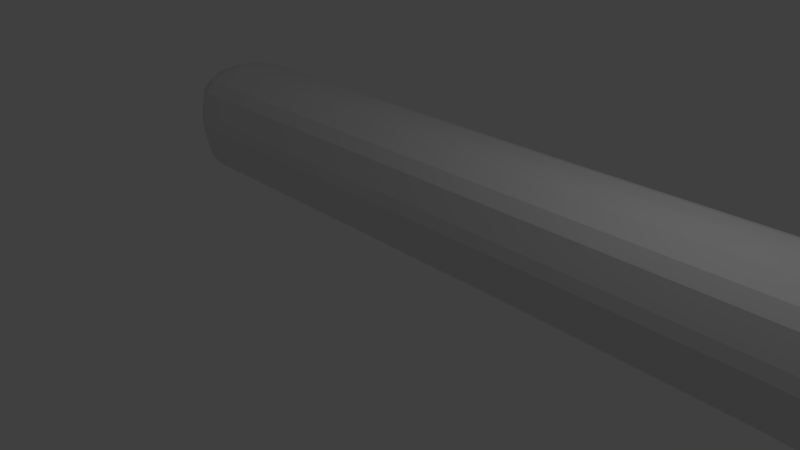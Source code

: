# Source: quick_lamp.blend  (saved by Blender 2.75.0; exported with 4.5.12 LTS)
import bpy
from mathutils import Matrix  # noqa: F401  (used for matrix-valued properties, if any)

bpy.ops.wm.read_factory_settings(use_empty=True)
scene = bpy.context.scene
scene.name = 'Scene'

# ---- collections
col_collection_1 = bpy.data.collections.new('Collection 1'); scene.collection.children.link(col_collection_1)

# ---- world
world_world = bpy.data.worlds.new('World'); scene.world = world_world
world_world.color = (0.05088, 0.05088, 0.05088)
world_world.use_sun_shadow = False
world_world.sun_shadow_jitter_overblur = 0.0
world_world.cycles.sampling_method = 'MANUAL'
world_world.cycles.sample_map_resolution = 256

# ---- cameras
cam_camera = bpy.data.cameras.new('Camera')
cam_camera.clip_end = 100.0
cam_camera.lens = 35.0
cam_camera.sensor_width = 32.0
cam_camera.sensor_height = 18.0
cam_camera.ortho_scale = 7.314
cam_camera.dof.focus_distance = 0.0
cam_camera.dof.aperture_fstop = 128.0

# ---- lights
light_lamp = bpy.data.lights.new('Lamp', 'POINT')
light_lamp.transmission_factor = 0.0
light_lamp.cutoff_distance = 30.0
light_lamp.energy = 100.0
light_lamp.shadow_buffer_clip_start = 1.001
light_lamp.shadow_soft_size = 0.1
light_lamp.shadow_maximum_resolution = 0.006
light_lamp.use_absolute_resolution = True
light_lamp.cycles.use_multiple_importance_sampling = False

# ---- meshes
me_cube_002 = bpy.data.meshes.new('Cube.002')
me_cube_002.from_pydata([(-1.0, 0.425, -0.675), (0.1132, 0.85, -0.6), (1.042, 0.44, -0.99), (-0.9459, -0.85, -0.6), (0.1132, 0.4, -0.9), (-0.9459, 0.4, 0.9), (-0.9459, -0.4, 0.9), (0.1132, -0.4, -0.9), (1.042, 0.935, 0.66), (-1.0, -0.425, -0.675), (-1.0, -0.475, 0.225), (1.042, -0.44, -0.99), (-0.9459, -0.95, 0.2), (1.042, -0.935, -0.66), (0.1132, 0.95, 0.2), (-1.0, 0.475, 0.225), (1.125, 0.504, -1.134), (1.125, -0.504, -1.134), (1.125, 1.071, 0.756), (1.125, 1.197, -0.252), (1.042, -0.44, 0.99), (1.042, 1.045, -0.22), (1.042, 0.44, 0.99), (1.042, -1.045, 0.22), (1.208, 1.122, 0.792), (1.208, 1.254, -0.264), (1.208, -1.122, -0.792), (1.208, 0.528, 1.188), (1.125, -0.504, 1.134), (1.125, -1.197, 0.252), (1.125, 0.504, 1.134), (1.125, -1.071, -0.756), (1.208, -0.528, -1.188), (1.208, 0.528, -1.188), (1.208, -0.528, 1.188), (1.208, -1.254, 0.264), (1.208, -1.122, 0.792), (1.125, -1.071, 0.756), (1.208, 1.254, 0.264), (1.042, -0.935, 0.66), (1.125, 1.197, 0.252), (-1.0, 0.425, 0.675), (0.1132, 0.85, 0.6), (-0.9459, -0.85, 0.6), (-1.0, -0.425, 0.675), (1.042, 1.045, 0.22), (1.125, -1.197, -0.252), (1.208, -1.254, -0.264), (1.208, 1.122, -0.792), (1.042, 0.935, -0.66), (1.125, 1.071, -0.756), (1.042, -1.045, -0.22), (-1.0, -0.475, -0.225), (-0.9459, -0.95, -0.2), (0.1132, 0.95, -0.2), (-1.0, 0.475, -0.225), (-0.9459, 0.95, -0.2), (-0.8328, -0.95, -0.2), (-0.8328, -0.85, 0.6), (-0.9459, 0.85, 0.6), (-0.9459, 0.95, 0.2), (-0.8328, -0.95, 0.2), (-0.9459, -0.4, -0.9), (-0.8328, -0.4, 0.9), (-0.8328, 0.4, 0.9), (-0.9459, 0.4, -0.9), (-0.8328, -0.85, -0.6), (-0.9459, 0.85, -0.6), (0.1132, -0.85, -0.6), (0.1132, 0.4, 0.9), (0.1132, -0.4, 0.9), (0.1132, -0.95, 0.2), (0.1132, -0.85, 0.6), (0.1132, -0.95, -0.2), (-0.8328, 0.95, -0.2), (-0.8328, 0.85, 0.6), (-0.8328, 0.95, 0.2), (-0.8328, -0.4, -0.9), (-0.8328, 0.4, -0.9), (-0.8328, 0.85, -0.6), (-0.9865, -0.7437, 0.6187), (-0.9865, 0.4062, 0.8437), (-0.9865, 0.7437, -0.6187), (-0.9865, -0.4062, -0.8438), (0.1132, 0.7125, 0.775), (0.7887, 0.8712, -0.615), (-0.9459, 0.7125, -0.775), (0.7887, -0.41, 0.9225), (0.7887, -0.8712, -0.615), (0.7887, 0.41, -0.9225), (-0.9459, -0.7125, 0.775), (0.1132, -0.7125, -0.775), (-0.9865, -0.4062, 0.8437), (-0.9865, 0.4062, -0.8438), (0.7887, 0.41, 0.9225), (0.7887, -0.41, -0.9225), (-0.9459, 0.0, 0.95), (0.1132, 0.0, -0.95), (1.042, 0.7837, 0.8525), (-1.0, 0.0, -0.7125), (-0.9865, -0.8313, -0.2062), (-0.9865, 0.8313, 0.2062), (0.7887, 0.9737, 0.205), (0.7887, -0.9737, 0.205), (1.042, 0.0, -1.045), (-1.0, 0.0, 0.2375), (-1.0, -0.4875, 0.0), (1.042, -1.072, 0.0), (0.1132, -0.975, 0.0), (1.042, -0.7837, -0.8525), (-0.9459, 0.975, 0.0), (-1.0, 0.4875, 0.0), (1.083, 1.012, -0.714), (1.083, -0.476, 1.071), (1.083, -1.012, -0.714), (1.083, 0.476, -1.071), (1.083, 0.476, 1.071), (1.083, -0.476, -1.071), (1.125, 0.0, -1.197), (1.083, 1.131, 0.238), (1.083, -1.131, 0.238), (1.125, 0.8977, 0.9765), (1.125, 0.8978, -0.9765), (1.125, 1.229, 0.0), (1.042, 1.072, 0.0), (1.042, 0.7837, -0.8525), (1.042, -0.7837, 0.8525), (1.042, 0.0, 1.045), (1.167, 1.109, -0.783), (1.167, -0.522, 1.174), (1.167, -1.109, -0.783), (1.167, 0.522, -1.174), (1.167, 0.522, 1.174), (1.167, -0.522, -1.174), (1.208, -1.287, 0.0), (1.167, 1.24, 0.261), (1.167, -1.24, 0.261), (1.208, -0.9405, -1.023), (1.208, 0.9405, 1.023), (1.208, 0.0, 1.254), (1.125, -0.8978, -0.9765), (1.125, -0.8978, 0.9765), (1.125, 0.0, 1.197), (1.125, -1.229, 0.0), (1.25, 1.108, -0.7821), (1.25, -0.5214, 1.173), (1.25, -1.108, -0.7821), (1.25, 0.5214, -1.173), (1.25, 0.5214, 1.173), (1.25, -0.5214, -1.173), (1.25, 1.238, 0.2607), (1.25, -1.238, 0.2607), (1.208, 1.287, 0.0), (1.208, 0.9405, -1.023), (1.208, 0.0, -1.254), (1.208, -0.9405, 1.023), (-0.9865, -0.8313, 0.2062), (-0.9865, 0.7437, 0.6187), (0.7887, 0.8712, 0.615), (0.7887, -0.8713, 0.615), (-1.0, 0.0, 0.7125), (1.083, 1.012, 0.714), (1.083, -1.012, 0.714), (1.167, 1.109, 0.783), (1.167, -1.109, 0.783), (1.25, 1.108, 0.7821), (1.25, -1.108, 0.7821), (1.208, -1.188, 0.528), (1.125, -1.134, 0.504), (1.208, 1.188, 0.528), (1.042, -0.99, 0.44), (1.125, 1.134, 0.504), (-1.0, 0.45, 0.45), (-0.9459, 0.9, 0.4), (0.1132, -0.9, 0.4), (-1.0, -0.45, 0.45), (1.042, 0.99, 0.44), (-0.9865, 0.8313, -0.2062), (0.7887, 0.9737, -0.205), (0.7887, -0.9738, -0.205), (-1.0, 0.0, -0.2375), (-0.9865, -0.7437, -0.6187), (1.083, 1.131, -0.238), (1.083, -1.131, -0.238), (1.167, 1.24, -0.261), (1.167, -1.24, -0.261), (1.25, 1.238, -0.2607), (1.25, -1.238, -0.2607), (1.125, -1.134, -0.504), (1.208, -1.188, -0.528), (1.208, 1.188, -0.528), (1.042, 0.99, -0.44), (1.125, 1.134, -0.504), (1.042, -0.99, -0.44), (-1.0, -0.45, -0.45), (0.1132, -0.9, -0.4), (-0.9459, 0.9, -0.4), (-1.0, 0.45, -0.45), (-0.9459, 0.7125, 0.775), (-0.8328, 0.7125, -0.775), (-0.8328, -0.7125, 0.775), (-0.9459, -0.7125, -0.775), (-0.8328, 0.0, 0.95), (-0.9459, 0.0, -0.95), (-0.9459, -0.975, 0.0), (-0.8328, 0.975, 0.0), (-0.8328, 0.9, 0.4), (-0.9459, -0.9, 0.4), (-0.9459, -0.9, -0.4), (-0.8328, 0.9, -0.4), (-0.8906, 0.95, -0.2), (-0.8906, -0.95, -0.2), (-0.8906, -0.85, 0.6), (-0.8906, 0.85, 0.6), (-0.8906, 0.95, 0.2), (-0.8906, -0.95, 0.2), (-0.8906, -0.4, -0.9), (-0.8906, -0.4, 0.9), (-0.8906, 0.4, 0.9), (-0.8906, 0.4, -0.9), (-0.8906, -0.85, -0.6), (-0.8906, 0.85, -0.6), (-0.8328, 0.7125, 0.775), (-0.8328, -0.7125, -0.775), (-0.8328, 0.0, -0.95), (-0.8328, -0.975, 0.0), (-0.8328, -0.9, 0.4), (-0.8328, -0.9, -0.4), (0.1132, 0.7125, -0.775), (0.1132, -0.7125, 0.775), (0.1132, 0.0, 0.95), (0.1132, 0.975, 0.0), (0.1132, 0.9, 0.4), (0.1132, 0.9, -0.4), (-0.5667, -0.85, -0.6), (-0.5667, 0.4, 0.9), (-0.5667, -0.4, 0.9), (-0.5667, -0.95, 0.2), (-0.5667, -0.85, 0.6), (-0.5667, -0.95, -0.2), (-0.5667, 0.95, -0.2), (-0.5667, 0.85, 0.6), (-0.5667, 0.95, 0.2), (-0.5667, -0.4, -0.9), (-0.5667, 0.4, -0.9), (-0.5667, 0.85, -0.6), (-0.976, -0.6417, -0.7528), (-0.976, -0.6417, 0.7528), (-0.976, 0.6417, -0.7528), (-0.976, 0.6417, 0.7528), (0.7887, -0.7303, -0.7944), (0.7887, -0.7303, 0.7944), (0.7887, 0.7303, -0.7944), (0.7887, 0.7303, 0.7944), (-0.9865, 0.0, 0.8906), (-0.9865, 0.0, -0.8906), (0.7887, 0.0, 0.9738), (0.7887, 0.0, -0.9737), (-0.9865, -0.8531, 0.0), (-0.9865, 0.8531, 0.0), (0.7887, 0.9994, 0.0), (0.7887, -0.9994, 0.0), (1.167, -0.9298, -1.011), (-1.0, 0.0, 0.0), (1.083, -0.8479, -0.9222), (1.083, -0.8479, 0.9222), (1.083, 0.8479, -0.9222), (1.083, 0.8479, 0.9222), (1.083, 0.0, 1.131), (1.083, 0.0, -1.131), (1.083, 1.16, 0.0), (1.083, -1.16, 0.0), (1.25, -0.9287, -1.01), (1.167, -0.9298, 1.011), (1.167, 0.9298, -1.011), (1.167, 0.9298, 1.011), (1.167, 0.0, 1.24), (1.167, 0.0, -1.24), (1.167, 1.272, -1.863e-09), (1.167, -1.272, 1.863e-09), (1.25, -0.9287, 1.01), (1.25, 0.9287, -1.01), (1.25, 0.9287, 1.01), (1.25, 0.0, 1.238), (1.25, 0.0, -1.238), (1.25, 1.271, 0.0), (1.25, -1.271, 0.0), (-0.9865, -0.7875, 0.4125), (-0.9865, 0.7875, 0.4125), (0.7887, 0.9225, 0.41), (0.7887, -0.9225, 0.41), (-1.0, 0.0, 0.475), (1.083, 1.071, 0.476), (1.083, -1.071, 0.476), (1.167, 1.174, 0.522), (1.167, -1.174, 0.522), (1.25, 1.173, 0.5214), (1.25, -1.173, 0.5214), (-0.9865, 0.7875, -0.4125), (0.7887, 0.9225, -0.41), (0.7887, -0.9225, -0.41), (-1.0, 0.0, -0.475), (-0.9865, -0.7875, -0.4125), (1.083, 1.071, -0.476), (1.083, -1.071, -0.476), (1.167, 1.174, -0.522), (1.167, -1.174, -0.522), (1.25, 1.173, -0.5214), (1.25, -1.173, -0.5214), (-0.8906, 0.7125, 0.775), (-0.8906, 0.7125, -0.775), (-0.8906, -0.7125, 0.775), (-0.8906, -0.7125, -0.775), (-0.8906, 0.0, 0.95), (-0.8906, 0.0, -0.95), (-0.8906, -0.975, 0.0), (-0.8906, 0.975, 0.0), (-0.8906, 0.9, 0.4), (-0.8906, -0.9, 0.4), (-0.8906, -0.9, -0.4), (-0.8906, 0.9, -0.4), (-0.5667, 0.7125, 0.775), (-0.5667, -0.7125, -0.775), (-0.5667, 0.0, -0.95), (-0.5667, -0.975, 0.0), (-0.5667, -0.9, 0.4), (-0.5667, -0.9, -0.4), (-0.5667, 0.7125, -0.775), (-0.5667, -0.7125, 0.775), (-0.5667, 0.0, 0.95), (-0.5667, 0.975, 0.0), (-0.5667, 0.9, 0.4), (-0.5667, 0.9, -0.4), (1.352, -1.066, -0.9767), (1.508, 0.5016, 0.6523), (1.435, -1.191, -0.1079), (1.508, -0.5016, 0.6523), (1.569, -0.4372, 0.2768), (1.405, 0.4372, -1.427), (1.405, -0.4372, -1.427), (1.541, 0.929, -0.0072), (1.394, 1.191, -0.5423), (1.477, 1.066, 0.3265), (1.32, -0.5016, -1.303), (1.32, 0.5016, -1.303), (2.314, -0.3992, -4.478), (2.439, 0.8482, -3.182), (2.372, 0.948, -3.873), (2.339, -0.8482, -4.219), (1.505, -1.038, -0.3858), (1.569, 0.4372, 0.2768), (1.432, -0.929, -1.143), (1.468, 1.038, -0.7644), (2.603, 0.9296, -3.93), (2.609, -0.4505, -5.41), (2.736, -0.0478, -3.448), (2.698, -0.901, -4.864), (2.314, 0.3992, -4.478), (2.464, -0.3992, -2.922), (2.405, -0.948, -3.527), (2.464, 0.3992, -2.922), (2.797, 0.127, -3.523), (2.755, -0.8037, -5.067), (2.821, -0.6303, -4.092), (2.586, 1.02, -5.024), (2.692, 0.4791, -3.384), (2.565, 0.07641, -5.346), (2.543, 0.7706, -4.824), (2.758, -0.742, -3.97), (2.988, -2.433, -4.916), (2.618, 1.78, -5.651), (2.629, -0.909, -7.479), (2.877, 1.272, -3.145), (2.658, -0.3123, -5.663), (2.652, 1.193, -4.049), (2.749, 0.7018, -3.453), (2.61, 0.2625, -5.593), (3.128, 2.151, -3.784), (2.964, 2.986, -4.797), (3.114, -2.315, -10.2), (3.21, 1.174, -3.903), (2.82, -4.297, -7.174), (2.954, 0.3556, -3.257), (2.666, -3.37, -8.402), (2.723, 2.056, -4.096), (3.15, -0.6505, -9.046), (3.261, 1.411, -4.28), (3.344, -1.265, -8.077), (3.348, -0.5522, -5.793), (2.952, -0.1025, -8.905), (2.852, 2.691, -6.455), (3.349, -1.784, -6.078), (3.288, -2.215, -8.313), (3.077, 1.592, -7.192), (3.043, 2.686, -6.369), (3.217, 2.256, -5.4), (3.255, 1.033, -6.32), (3.064, 3.127, -5.16), (3.195, 2.318, -4.198), (3.013, 0.8693, -8.183), (2.939, 2.777, -6.577), (2.693, 1.588, -4.103), (2.662, -1.482, -6.746), (2.873, 0.261, -3.449), (2.794, -2.178, -5.958), (2.813, 0.9766, -3.361), (2.619, -0.1527, -6.345), (2.611, 1.373, -5.318), (2.892, -1.309, -4.4), (2.948, -0.5413, -5.649), (3.179, -2.423, -5.481), (2.719, 2.24, -6.053), (2.766, -0.673, -8.424), (3.077, 0.7224, -3.501), (2.856, -2.578, -9.126), (2.831, 2.535, -4.395), (2.995, 1.7, -3.382), (2.911, 2.198, -3.828), (3.148, -3.819, -7.039), (2.751, 1.341, -3.688), (2.853, -2.29, -5.387), (3.135, 2.823, -4.649), (3.292, 0.681, -5.66), (3.258, 1.775, -4.838), (3.397, -3.516, -8.186), (3.386, -1.649, -7.368), (2.926, -4.474, -6.546), (3.043, 2.649, -4.23), (2.699, 0.9949, -3.715), (2.797, 1.74, -3.563), (2.646, 0.7477, -3.624), (2.799, -0.9075, -4.663), (2.439, -0.8482, -3.182), (2.738, -0.9961, -4.493), (1.541, -0.929, -0.0072), (2.405, 0.948, -3.527), (1.435, 1.191, -0.1079), (1.505, 1.038, -0.3858), (1.477, -1.066, 0.3265), (2.757, 2.711, -5.083), (2.869, -0.2071, -6.211), (2.73, -1.908, -6.411), (2.638, 1.718, -4.607), (2.98, 3.229, -5.729), (3.146, 2.56, -5.911), (3.184, 1.337, -6.83), (3.265, -0.9292, -8.642), (2.653, 2.222, -4.741), (2.732, -3.926, -7.798), (3.202, -1.853, -8.922), (2.889, 3.163, -5.485), (2.608, 1.297, -4.453), (2.708, -0.6053, -5.401), (2.655, -0.7191, -5.17), (2.563, 1.025, -4.301), (1.432, 0.929, -1.143), (1.468, -1.038, -0.7644), (2.372, -0.948, -3.873), (2.339, 0.8482, -4.219), (1.352, 1.066, -0.9767), (1.394, -1.191, -0.5423), (2.823, 2.937, -5.284), (2.979, 0.1682, -6.545), (2.977, 2.423, -4.029), (3.258, -3.445, -7.372), (3.058, -0.166, -5.983), (3.269, -2.119, -5.753), (2.786, 2.466, -6.254), (2.856, -0.3685, -8.696), (3.144, 0.948, -3.702), (2.966, -2.203, -9.46), (2.897, 2.761, -4.596), (3.062, 1.925, -3.583), (2.797, -3.231, -7.694), (2.69, 2.486, -4.882), (3.033, -4.753, -7.083), (2.844, 1.972, -3.627), (2.929, 1.474, -3.18), (2.765, 2.309, -4.194), (2.75, -3.553, -9.101), (3.011, 0.4968, -3.3), (2.686, -1.008, -8.099), (2.653, 2.015, -5.852), (3.082, -2.689, -5.271), (2.882, -3.593, -7.085), (1.313, 1.108, -0.8774), (1.476, -0.5214, 0.8159), (1.313, -1.108, -0.8774), (1.281, 0.5214, -1.216), (1.476, 0.5214, 0.8159), (1.281, -0.5214, -1.216), (1.495, 0.8935, 0.5165), (1.4, 1.238, 0.02565), (1.4, -1.238, 0.02565), (1.414, -1.223, -0.3251), (1.514, -7.749e-07, 0.7066), (1.495, -0.8935, 0.5165), (1.391, 1.004, -1.064), (1.539, -0.4723, 0.4702), (1.391, -1.004, -1.064), (1.362, 0.4723, -1.37), (1.539, 0.4723, 0.4702), (1.362, -0.4723, -1.37), (1.416, -0.7787, -1.309), (1.47, 1.122, -0.2456), (1.47, -1.122, -0.2456), (1.4, -7.749e-07, -1.474), (1.487, 1.066, -0.5751), (1.557, 0.7787, 0.1584), (1.333, -0.8935, -1.167), (1.414, 1.223, -0.3251), (1.333, 0.8935, -1.167), (1.315, -7.749e-07, -1.357), (1.679, 0.8684, -1.95), (1.807, -0.4087, -0.6225), (1.679, -0.8684, -1.95), (1.654, 0.4087, -2.215), (1.807, 0.4087, -0.6225), (1.654, -0.4087, -2.215), (2.324, 0.711, -4.37), (1.747, 0.9706, -1.242), (1.747, -0.9706, -1.242), (2.389, 0.973, -3.7), (2.389, -0.973, -3.7), (2.324, -0.711, -4.37), (1.416, 0.7787, -1.309), (1.557, -0.7787, 0.1584), (1.573, -7.749e-07, 0.3241), (1.487, -1.066, -0.5751), (2.438, 0.8694, -4.566), (2.565, -0.4091, -3.237), (2.438, -0.8694, -4.566), (2.412, 0.4091, -4.831), (2.565, 0.4091, -3.237), (2.412, -0.4091, -4.831), (2.714, 0.2802, -3.34), (2.506, 0.9717, -3.857), (2.506, -0.9717, -3.857), (2.752, -0.4176, -3.671), (2.753, -0.9563, -4.269), (2.677, -0.8317, -5.033), (2.453, 0.711, -3.03), (2.31, -2.98e-07, -4.521), (2.453, -0.711, -3.03), (2.468, -2.98e-07, -2.879), (2.587, 1.195, -4.385), (2.795, -0.6921, -4.031), (2.636, -0.3807, -5.57), (2.566, 0.9237, -4.944), (2.772, 0.04947, -3.474), (2.589, 0.1822, -5.501), (2.815, -0.2764, -3.766), (2.676, 0.8992, -3.662), (2.731, -0.8619, -4.986), (2.815, -0.8641, -4.419), (2.592, 0.666, -5.35), (2.592, 1.254, -4.697), (2.587, -0.2516, -5.454), (2.624, 0.8604, -3.761), (2.548, 0.9849, -4.525), (2.549, 0.4462, -5.123), (2.626, 1.436, -4.522), (2.848, -0.7662, -4.199), (2.669, -0.5708, -5.964), (2.603, 1.142, -5.127), (2.826, 0.1943, -3.534), (2.622, 0.1926, -5.811), (2.634, -1.043, -6.729), (2.722, 1.115, -3.738), (2.775, -1.113, -5.32), (2.621, 0.8451, -6.402), (2.721, 1.494, -3.874), (2.916, 0.9263, -3.068), (2.732, -0.7282, -5.252), (2.773, 0.4848, -3.404), (2.634, -0.0953, -5.711), (2.675, 1.118, -3.864), (2.664, 2.363, -4.796), (3.034, -2.686, -5.139), (2.695, -3.665, -8.836), (2.628, 1.899, -5.751), (2.98, 0.4051, -3.239), (2.653, -1.07, -7.855), (2.835, -3.425, -7.377), (2.816, 1.858, -3.561), (2.839, -4.459, -7.344), (3.05, -2.003, -10.32), (2.97, 1.105, -3.099), (3.265, 0.07016, -4.618), (2.626, 2.153, -5.13), (2.971, -3.996, -5.992), (2.893, -0.3981, -3.812), (2.774, -4.148, -7.498), (2.929, 3.236, -5.596), (3.367, -1.389, -6.095), (3.161, -1.812, -10.04), (2.89, 2.769, -6.535), (3.239, 1.289, -4.047), (2.992, 0.2014, -8.769), (3.226, 1.965, -4.105), (3.083, 2.749, -4.385), (3.367, -2.354, -8.771), (3.31, -1.095, -8.388), (3.3, 0.5923, -4.812), (3.383, -1.48, -6.789), (3.002, 2.858, -4.483), (2.662, 2.412, -5.296), (2.877, 1.713, -7.38), (3.417, -3.561, -7.694), (3.025, 3.07, -5.961), (3.315, 0.2847, -5.529), (3.11, 0.7323, -7.818), (2.991, 2.74, -6.535), (3.269, 1.564, -4.558), (3.034, 1.475, -7.53), (3.054, 2.164, -6.823), (3.185, 2.712, -4.997), (3.285, 0.1612, -7.003), (3.238, 1.636, -5.846), (3.189, 2.452, -5.668), (3.228, 1.197, -6.612), (3.084, -0.2126, -8.92), (3.103, 3.025, -4.89), (2.949, 3.141, -6.083), (2.957, 2.048, -7.26), (2.643, -2.606, -8.33), (2.613, 0.7864, -5.803), (2.759, 1.936, -3.801), (2.844, 0.7064, -3.301), (2.618, 1.664, -4.911), (2.877, -2.073, -4.997), (2.981, -0.6832, -3.832), (2.763, -2.082, -6.214), (2.647, 2.02, -4.688), (2.732, -3.098, -7.233), (2.921, 0.3178, -3.333), (2.888, -3.561, -6.009), (2.779, 1.58, -3.613), (2.617, -0.5832, -6.974), (2.615, 1.617, -5.518), (2.942, -1.963, -4.653), (3.018, 0.0001363, -6.263), (2.819, -2.556, -9.645), (3.103, 1.556, -3.501), (3.123, -0.4281, -4.167), (2.87, 2.407, -4.081), (2.795, 2.863, -5.698), (2.731, 1.232, -6.958), (3.209, -4.211, -6.862), (3.205, -3.639, -7.194), (3.225, -2.275, -5.61), (2.753, 2.353, -6.153), (2.81, -0.5167, -8.567), (3.111, 0.8352, -3.601), (2.923, -0.01662, -6.383), (2.79, 2.824, -5.183), (2.944, 2.311, -3.928), (1.444, 1.108, 0.4772), (1.444, -1.108, 0.4772), (1.51, 1.004, 0.1634), (1.51, -1.004, 0.1634), (1.781, 0.8684, -0.888), (1.781, -0.8684, -0.888), (2.54, 0.8694, -3.503), (2.54, -0.8694, -3.503), (2.724, 0.6123, -3.405), (2.774, -0.9635, -4.59), (2.775, 0.8043, -3.46), (2.822, -1.219, -4.874), (2.899, 1.367, -3.121), (2.97, -4.834, -6.869), (3.161, 2.249, -3.937), (3.43, -2.956, -8.12), (3.228, 2.21, -4.514), (3.318, -0.1497, -6.336), (3.281, 1.203, -5.206), (2.81, -3.428, -6.678), (2.851, 1.154, -3.231), (3.004, -0.3565, -5.811), (3.028, 1.812, -3.482), (2.953, 1.949, -3.605), (3.005, -0.9896, -5.524), (2.782, 1.159, -3.525), (2.823, -2.234, -5.673), (3.165, 2.571, -4.424), (3.274, 0.857, -5.99), (3.238, 2.016, -5.119), (3.333, -2.559, -8.067), (3.368, -1.447, -7.73), (2.87, -4.397, -6.848), (3.086, 2.4, -4.007), (2.724, 0.8483, -3.584), (2.837, 1.506, -3.354), (2.669, 0.6134, -3.504), (2.777, -0.8556, -4.865), (2.422, -0.8981, -3.354), (2.718, -0.9485, -4.679), (1.523, -0.9837, -0.1965), (2.422, 0.8981, -3.354), (1.456, 1.129, 0.1093), (1.523, 0.9837, -0.1965), (1.456, -1.129, 0.1093), (1.357, 1.238, -0.4259), (1.357, -1.238, -0.4259), (1.431, 1.122, -0.6546), (1.431, -1.122, -0.6546), (1.713, 0.9706, -1.596), (1.713, -0.9706, -1.596), (2.472, 0.9717, -4.211), (2.472, -0.9717, -4.211), (2.63, 1.094, -3.989), (2.685, -0.6676, -5.313), (2.672, 1.326, -4.092), (2.724, -0.8972, -5.684), (2.738, 2.19, -4.119), (2.748, -4.075, -7.99), (3.005, 3.078, -4.938), (3.278, -1.979, -9.402), (3.118, 2.999, -5.479), (3.216, 0.4559, -7.499), (3.163, 1.956, -6.385), (2.711, 1.869, -4.099), (2.655, -2.572, -7.671), (2.909, -2.384, -9.304), (2.864, 2.648, -4.495), (2.794, 2.623, -4.739), (2.834, -0.2615, -6.748), (2.696, -1.695, -6.579), (2.666, 1.653, -4.355), (3.022, 3.178, -5.444), (3.094, 2.623, -6.14), (3.13, 1.464, -7.011), (3.21, -0.7781, -8.855), (2.688, 2.139, -4.418), (2.696, -3.657, -8.092), (3.155, -1.806, -9.333), (2.927, 3.074, -5.141), (2.63, 1.245, -4.251), (2.683, -0.4588, -5.532), (2.632, -0.5848, -5.29), (2.583, 0.9771, -4.116), (1.45, 0.9837, -0.9537), (1.45, -0.9837, -0.9537), (2.355, -0.8981, -4.046), (2.355, 0.8981, -4.046), (1.373, 1.129, -0.7595), (1.373, -1.129, -0.7595), (2.925, -2.194, -9.967), (3.195, -0.1827, -4.386), (2.936, 2.632, -4.282), (2.803, 1.478, -7.177), (3.316, -3.849, -7.184), (3.247, -2.028, -8.622), (3.17, 1.782, -3.702), (2.861, 3.089, -5.899), (3.114, -0.6196, -5.854), (3.019, 2.174, -3.806), (2.942, 0.1085, -7.078), (2.86, 2.849, -4.94), (2.856, 3.05, -5.384), (3.052, 0.1262, -6.938), (3.01, 2.536, -4.129), (3.319, -3.362, -7.671), (3.131, -0.2094, -6.374), (3.31, -1.955, -5.909), (2.819, 2.579, -6.354), (2.903, -0.2299, -8.809), (3.177, 1.061, -3.802), (3.032, -2.145, -9.718), (2.931, 2.873, -4.696), (3.095, 2.038, -3.683), (2.906, -0.3803, -5.924), (3.037, 1.331, -3.3), (2.729, 2.638, -5.497), (2.725, -3.105, -9.332), (3.049, -0.6637, -3.964), (2.803, 2.181, -3.88), (2.661, 0.9793, -6.726), (3.093, -4.664, -6.711), (2.886, 1.723, -3.404), (2.943, -3.884, -6.886), (2.727, 2.398, -4.538), (2.765, -3.131, -8.152), (2.812, -0.6875, -6.213), (2.723, 2.599, -4.982), (3.09, -4.139, -6.978), (2.877, 2.085, -3.727), (2.962, 1.587, -3.281), (2.798, 2.422, -4.294), (2.803, -2.922, -9.025), (3.044, 0.6096, -3.4), (2.725, -0.8369, -8.268), (2.686, 2.127, -5.952), (3.131, -2.562, -5.368), (2.891, -1.023, -5.649), (1.294, -0.9287, -1.075), (1.374, -0.8413, -1.243), (1.463, -0.9287, 0.6748), (1.294, 0.9287, -1.075), (1.463, 0.9287, 0.6748), (1.482, -7.749e-07, 0.8723), (1.275, -7.749e-07, -1.273), (1.378, 1.271, -0.2001), (1.378, -1.271, -0.2001), (1.664, -0.7279, -2.105), (1.527, -0.8413, 0.3424), (1.374, 0.8413, -1.243), (1.527, 0.8413, 0.3424), (1.544, -7.749e-07, 0.5213), (1.357, -7.749e-07, -1.422), (1.451, 1.151, -0.4501), (1.451, -1.151, -0.4501), (1.796, -0.7279, -0.7331), (1.664, 0.7279, -2.105), (1.796, 0.7279, -0.7331), (1.811, -6.557e-07, -0.5783), (1.649, -6.557e-07, -2.259), (1.73, 0.9961, -1.419), (1.73, -0.9961, -1.419), (2.423, -0.7288, -4.721), (2.555, -0.7288, -3.348), (2.423, 0.7288, -4.721), (2.555, 0.7288, -3.348), (2.57, 0.0, -3.193), (2.408, 0.0, -4.876), (2.489, 0.9973, -4.034), (2.489, -0.9973, -4.034), (2.644, -0.2983, -5.996), (2.612, -0.1682, -5.617), (2.79, -0.921, -4.351), (2.571, 1.153, -4.624), (2.748, 0.3998, -3.358), (2.789, -0.3456, -3.712), (2.571, 0.5772, -5.263), (2.652, 1.02, -3.808), (2.708, -0.7879, -5.167), (2.676, -2.929, -8.845), (2.841, -1.132, -4.594), (2.608, 1.39, -4.781), (2.801, 0.5741, -3.409), (2.844, -0.273, -3.807), (2.608, 0.7299, -5.494), (2.696, 1.246, -3.896), (2.75, -1.033, -5.523), (3.025, -4.411, -6.353), (2.637, 2.291, -5.204), (2.94, 1.004, -3.041), (3.013, -0.7261, -3.882), (2.634, 0.8816, -6.585), (2.775, 2.063, -3.81), (2.79, -4.289, -7.659), (3.075, 0.6853, -8.073), (3.085, -1.313, -9.898), (3.428, -2.765, -7.458), (2.9, 3.158, -5.996), (3.2, 1.884, -3.853), (3.291, 0.2648, -4.726), (2.916, 1.854, -7.399), (3.044, 2.956, -4.635), (3.326, -2.16, -9.099), (3.338, -0.4289, -6.199), (2.989, 3.013, -6.182), (3.242, 1.939, -4.377), (3.296, 0.9419, -4.948), (3.003, 2.187, -7.042), (3.158, 2.909, -5.238), (3.259, 0.3102, -7.292), (3.209, 1.824, -6.14), (2.627, -1.941, -7.608), (2.616, 0.8274, -6.15), (2.744, 1.759, -3.83), (2.887, 0.8384, -3.161), (2.623, 1.957, -5.042), (2.922, -3.192, -5.505), (2.944, -0.5641, -3.81), (2.772, -3.31, -6.986), (2.962, -0.1901, -6.094), (2.871, -2.368, -9.818), (3.07, 1.443, -3.4), (3.159, -0.3064, -4.275), (2.903, 2.519, -4.181), (2.762, 2.75, -5.598), (2.767, 1.356, -7.069), (3.264, -4.037, -7.012), (1.422, 1.173, 0.2514), (1.422, -1.173, 0.2514), (1.49, 1.063, -0.0411), (1.49, -1.063, -0.0411), (1.764, 0.9195, -1.065), (1.764, -0.9195, -1.065), (2.523, 0.9206, -3.68), (2.523, -0.9206, -3.68), (2.7, 0.7558, -3.534), (2.752, -0.9127, -4.788), (2.748, 0.9598, -3.599), (2.798, -1.166, -5.097), (2.857, 1.612, -3.341), (2.899, -4.628, -7.072), (3.122, 2.499, -4.161), (3.401, -2.604, -8.438), (3.206, 2.461, -4.756), (3.302, 0.008163, -6.671), (3.26, 1.419, -5.526), (2.848, -3.498, -6.34), (2.815, 1.367, -3.422), (3.061, -0.8098, -5.68), (2.986, 2.061, -3.705), (1.335, 1.173, -0.6517), (1.335, -1.173, -0.6517), (1.411, 1.063, -0.8591), (1.411, -1.063, -0.8591), (1.696, 0.9195, -1.773), (1.696, -0.9195, -1.773), (2.455, 0.9206, -4.388), (2.455, -0.9206, -4.388), (2.608, 1.144, -4.187), (2.66, -0.5241, -5.441), (2.649, 1.381, -4.307), (2.696, -0.734, -5.824), (2.701, 2.277, -4.458), (2.716, -3.855, -8.371), (2.967, 3.157, -5.267), (3.224, -1.85, -9.707), (3.071, 3.034, -5.72), (3.163, 0.597, -7.661), (3.108, 2.06, -6.604), (2.679, 1.945, -4.393), (2.693, -2.837, -7.45), (2.887, -0.07124, -6.922), (2.827, 2.736, -4.839), (2.985, -2.063, -10.12), (3.23, -0.05718, -4.5), (2.969, 2.745, -4.382), (2.84, 1.597, -7.281), (3.366, -3.68, -7.404), (3.092, -0.03974, -6.658), (3.136, 1.669, -3.601), (2.828, 2.976, -5.799), (3.183, -0.6346, -6.218), (3.052, 2.287, -3.906), (3.013, 0.08922, -7.435), (2.893, 2.962, -5.04), (2.849, -0.8645, -5.923), (3.004, 1.218, -3.199), (2.695, 2.525, -5.397), (2.771, -2.79, -9.475), (3.086, -0.5473, -4.063), (2.836, 2.294, -3.98), (2.696, 1.107, -6.844), (3.152, -4.408, -6.755), (2.92, 1.836, -3.504), (2.95, -1.428, -5.511), (2.761, 2.51, -4.638), (2.779, -0.7044, -6.728)], [], [(0, 99, 301, 197), (0, 197, 298, 82), (0, 82, 248, 93), (0, 93, 255, 99), (1, 245, 332, 233), (1, 233, 299, 85), (1, 85, 252, 228), (1, 228, 327, 245), (2, 104, 257, 89), (2, 89, 252, 125), (2, 125, 266, 115), (2, 115, 269, 104), (3, 220, 319, 208), (3, 208, 302, 181), (3, 181, 246, 201), (3, 201, 312, 220), (4, 97, 323, 244), (4, 244, 327, 228), (4, 228, 252, 89), (4, 89, 257, 97), (5, 96, 313, 218), (5, 218, 309, 198), (5, 198, 249, 81), (5, 81, 254, 96), (6, 90, 311, 217), (6, 217, 313, 96), (6, 96, 254, 92), (6, 92, 247, 90), (7, 91, 322, 243), (7, 243, 323, 97), (7, 97, 257, 95), (7, 95, 250, 91), (8, 176, 289, 158), (8, 158, 253, 98), (8, 98, 267, 161), (8, 161, 292, 176), (9, 181, 302, 194), (9, 194, 301, 99), (9, 99, 255, 83), (9, 83, 246, 181), (10, 156, 287, 175), (10, 175, 291, 105), (10, 105, 263, 106), (10, 106, 258, 156), (11, 109, 250, 95), (11, 95, 257, 104), (11, 104, 269, 117), (11, 117, 264, 109), (12, 215, 318, 207), (12, 207, 287, 156), (12, 156, 258, 204), (12, 204, 315, 215), (13, 193, 300, 88), (13, 88, 250, 109), (13, 109, 264, 114), (13, 114, 304, 193), (14, 242, 331, 232), (14, 232, 289, 102), (14, 102, 260, 231), (14, 231, 330, 242), (15, 105, 291, 172), (15, 172, 288, 101), (15, 101, 259, 111), (15, 111, 263, 105), (16, 118, 269, 115), (16, 115, 266, 122), (16, 122, 274, 131), (16, 131, 277, 118), (17, 140, 264, 117), (17, 117, 269, 118), (17, 118, 277, 133), (17, 133, 262, 140), (18, 171, 292, 161), (18, 161, 267, 121), (18, 121, 275, 163), (18, 163, 294, 171), (19, 192, 303, 182), (19, 182, 270, 123), (19, 123, 278, 184), (19, 184, 305, 192), (20, 127, 256, 87), (20, 87, 251, 126), (20, 126, 265, 113), (20, 113, 268, 127), (21, 191, 299, 178), (21, 178, 260, 124), (21, 124, 270, 182), (21, 182, 303, 191), (22, 98, 253, 94), (22, 94, 256, 127), (22, 127, 268, 116), (22, 116, 267, 98), (23, 170, 290, 103), (23, 103, 261, 107), (23, 107, 271, 120), (23, 120, 293, 170), (24, 169, 294, 163), (24, 163, 275, 138), (24, 138, 282, 165), (24, 165, 296, 169), (25, 190, 305, 184), (25, 184, 278, 152), (25, 152, 285, 186), (25, 186, 307, 190), (26, 189, 306, 130), (26, 130, 262, 137), (26, 137, 272, 146), (26, 146, 308, 189), (27, 138, 275, 132), (27, 132, 276, 139), (27, 139, 283, 148), (27, 148, 282, 138), (28, 142, 268, 113), (28, 113, 265, 141), (28, 141, 273, 129), (28, 129, 276, 142), (29, 168, 293, 120), (29, 120, 271, 143), (29, 143, 279, 136), (29, 136, 295, 168), (30, 121, 267, 116), (30, 116, 268, 142), (30, 142, 276, 132), (30, 132, 275, 121), (31, 188, 304, 114), (31, 114, 264, 140), (31, 140, 262, 130), (31, 130, 306, 188), (32, 137, 262, 133), (32, 133, 277, 154), (32, 154, 284, 149), (32, 149, 272, 137), (33, 154, 277, 131), (33, 131, 274, 153), (33, 153, 281, 147), (33, 147, 284, 154), (34, 139, 276, 129), (34, 129, 273, 155), (34, 155, 280, 145), (34, 145, 283, 139), (35, 167, 295, 136), (35, 136, 279, 134), (35, 134, 286, 151), (35, 151, 297, 167), (36, 155, 273, 164), (36, 164, 295, 167), (36, 167, 297, 166), (36, 166, 280, 155), (37, 141, 265, 162), (37, 162, 293, 168), (37, 168, 295, 164), (37, 164, 273, 141), (38, 152, 278, 135), (38, 135, 294, 169), (38, 169, 296, 150), (38, 150, 285, 152), (39, 126, 251, 159), (39, 159, 290, 170), (39, 170, 293, 162), (39, 162, 265, 126), (40, 123, 270, 119), (40, 119, 292, 171), (40, 171, 294, 135), (40, 135, 278, 123), (41, 160, 254, 81), (41, 81, 249, 157), (41, 157, 288, 172), (41, 172, 291, 160), (42, 241, 321, 84), (42, 84, 253, 158), (42, 158, 289, 232), (42, 232, 331, 241), (43, 212, 311, 90), (43, 90, 247, 80), (43, 80, 287, 207), (43, 207, 318, 212), (44, 80, 247, 92), (44, 92, 254, 160), (44, 160, 291, 175), (44, 175, 287, 80), (45, 124, 260, 102), (45, 102, 289, 176), (45, 176, 292, 119), (45, 119, 270, 124), (46, 143, 271, 183), (46, 183, 304, 188), (46, 188, 306, 185), (46, 185, 279, 143), (47, 134, 279, 185), (47, 185, 306, 189), (47, 189, 308, 187), (47, 187, 286, 134), (48, 153, 274, 128), (48, 128, 305, 190), (48, 190, 307, 144), (48, 144, 281, 153), (49, 125, 252, 85), (49, 85, 299, 191), (49, 191, 303, 112), (49, 112, 266, 125), (50, 122, 266, 112), (50, 112, 303, 192), (50, 192, 305, 128), (50, 128, 274, 122), (51, 107, 261, 179), (51, 179, 300, 193), (51, 193, 304, 183), (51, 183, 271, 107), (52, 100, 258, 106), (52, 106, 263, 180), (52, 180, 301, 194), (52, 194, 302, 100), (53, 211, 315, 204), (53, 204, 258, 100), (53, 100, 302, 208), (53, 208, 319, 211), (54, 240, 330, 231), (54, 231, 260, 178), (54, 178, 299, 233), (54, 233, 332, 240), (55, 180, 263, 111), (55, 111, 259, 177), (55, 177, 298, 197), (55, 197, 301, 180), (187, 308, 908, 703), (146, 272, 795, 487), (286, 187, 703, 803), (308, 146, 487, 908), (149, 284, 801, 490), (307, 186, 702, 907), (145, 280, 797, 486), (166, 297, 885, 658), (272, 149, 490, 795), (151, 286, 803, 493), (186, 285, 802, 702), (283, 145, 486, 800), (280, 166, 658, 797), (148, 283, 800, 489), (297, 151, 493, 885), (281, 144, 485, 798), (296, 165, 657, 884), (282, 148, 489, 799), (285, 150, 492, 802), (144, 307, 907, 485), (165, 282, 799, 657), (147, 281, 798, 488), (150, 296, 884, 492), (284, 147, 488, 801), (56, 177, 259, 110), (56, 110, 316, 210), (56, 210, 320, 196), (56, 196, 298, 177), (57, 239, 324, 225), (57, 225, 315, 211), (57, 211, 319, 227), (57, 227, 326, 239), (58, 238, 328, 200), (58, 200, 311, 212), (58, 212, 318, 226), (58, 226, 325, 238), (59, 157, 249, 198), (59, 198, 309, 213), (59, 213, 317, 173), (59, 173, 288, 157), (60, 101, 288, 173), (60, 173, 317, 214), (60, 214, 316, 110), (60, 110, 259, 101), (61, 237, 325, 226), (61, 226, 318, 215), (61, 215, 315, 225), (61, 225, 324, 237), (62, 201, 246, 83), (62, 83, 255, 203), (62, 203, 314, 216), (62, 216, 312, 201), (63, 200, 328, 236), (63, 236, 329, 202), (63, 202, 313, 217), (63, 217, 311, 200), (64, 202, 329, 235), (64, 235, 321, 222), (64, 222, 309, 218), (64, 218, 313, 202), (65, 203, 255, 93), (65, 93, 248, 86), (65, 86, 310, 219), (65, 219, 314, 203), (66, 234, 326, 227), (66, 227, 319, 220), (66, 220, 312, 223), (66, 223, 322, 234), (67, 82, 298, 196), (67, 196, 320, 221), (67, 221, 310, 86), (67, 86, 248, 82), (68, 88, 300, 195), (68, 195, 326, 234), (68, 234, 322, 91), (68, 91, 250, 88), (69, 230, 256, 94), (69, 94, 253, 84), (69, 84, 321, 235), (69, 235, 329, 230), (70, 229, 251, 87), (70, 87, 256, 230), (70, 230, 329, 236), (70, 236, 328, 229), (71, 103, 290, 174), (71, 174, 325, 237), (71, 237, 324, 108), (71, 108, 261, 103), (72, 159, 251, 229), (72, 229, 328, 238), (72, 238, 325, 174), (72, 174, 290, 159), (73, 179, 261, 108), (73, 108, 324, 239), (73, 239, 326, 195), (73, 195, 300, 179), (74, 210, 316, 205), (74, 205, 330, 240), (74, 240, 332, 209), (74, 209, 320, 210), (75, 213, 309, 222), (75, 222, 321, 241), (75, 241, 331, 206), (75, 206, 317, 213), (76, 214, 317, 206), (76, 206, 331, 242), (76, 242, 330, 205), (76, 205, 316, 214), (77, 223, 312, 216), (77, 216, 314, 224), (77, 224, 323, 243), (77, 243, 322, 223), (78, 224, 314, 219), (78, 219, 310, 199), (78, 199, 327, 244), (78, 244, 323, 224), (79, 221, 320, 209), (79, 209, 332, 245), (79, 245, 327, 199), (79, 199, 310, 221), (333, 746, 908, 487), (333, 487, 795, 509), (333, 509, 796, 499), (333, 499, 910, 746), (334, 491, 799, 489), (334, 489, 800, 495), (334, 495, 808, 501), (334, 501, 807, 491), (335, 701, 885, 493), (335, 493, 803, 494), (335, 494, 811, 505), (335, 505, 887, 701), (336, 495, 800, 486), (336, 486, 797, 496), (336, 496, 805, 498), (336, 498, 808, 495), (337, 527, 808, 498), (337, 498, 805, 526), (337, 526, 812, 514), (337, 514, 815, 527), (338, 506, 809, 500), (338, 500, 806, 525), (338, 525, 813, 516), (338, 516, 816, 506), (339, 503, 796, 502), (339, 502, 809, 506), (339, 506, 816, 518), (339, 518, 804, 503), (340, 700, 886, 659), (340, 659, 807, 508), (340, 508, 814, 661), (340, 661, 888, 700), (341, 745, 907, 702), (341, 702, 802, 510), (341, 510, 810, 704), (341, 704, 909, 745), (342, 699, 884, 657), (342, 657, 799, 491), (342, 491, 807, 659), (342, 659, 886, 699), (343, 509, 795, 490), (343, 490, 801, 512), (343, 512, 809, 502), (343, 502, 796, 509), (344, 512, 801, 488), (344, 488, 798, 511), (344, 511, 806, 500), (344, 500, 809, 512), (345, 524, 804, 518), (345, 518, 816, 542), (345, 542, 824, 534), (345, 534, 819, 524), (346, 698, 888, 661), (346, 661, 814, 541), (346, 541, 822, 663), (346, 663, 890, 698), (347, 744, 911, 706), (347, 706, 817, 522), (347, 522, 825, 708), (347, 708, 913, 744), (348, 743, 912, 515), (348, 515, 804, 524), (348, 524, 819, 531), (348, 531, 914, 743), (349, 697, 887, 505), (349, 505, 811, 528), (349, 528, 818, 521), (349, 521, 889, 697), (350, 508, 807, 501), (350, 501, 808, 527), (350, 527, 815, 517), (350, 517, 814, 508), (351, 742, 910, 499), (351, 499, 796, 503), (351, 503, 804, 515), (351, 515, 912, 742), (352, 741, 909, 704), (352, 704, 810, 507), (352, 507, 817, 706), (352, 706, 911, 741), (353, 740, 913, 708), (353, 708, 825, 558), (353, 558, 834, 710), (353, 710, 915, 740), (354, 739, 914, 531), (354, 531, 819, 557), (354, 557, 828, 547), (354, 547, 916, 739), (355, 535, 822, 533), (355, 533, 823, 538), (355, 538, 832, 549), (355, 549, 831, 535), (356, 696, 891, 537), (356, 537, 826, 540), (356, 540, 835, 553), (356, 553, 893, 696), (357, 542, 816, 516), (357, 516, 813, 519), (357, 519, 821, 532), (357, 532, 824, 542), (358, 544, 815, 514), (358, 514, 812, 543), (358, 543, 820, 530), (358, 530, 823, 544), (359, 695, 889, 521), (359, 521, 818, 523), (359, 523, 826, 537), (359, 537, 891, 695), (360, 541, 814, 517), (360, 517, 815, 544), (360, 544, 823, 533), (360, 533, 822, 541), (361, 574, 831, 549), (361, 549, 832, 551), (361, 551, 840, 565), (361, 565, 839, 574), (362, 694, 893, 553), (362, 553, 835, 573), (362, 573, 843, 569), (362, 569, 895, 694), (363, 551, 832, 546), (363, 546, 829, 554), (363, 554, 837, 562), (363, 562, 840, 551), (364, 555, 833, 548), (364, 548, 830, 556), (364, 556, 838, 564), (364, 564, 841, 555), (365, 693, 890, 663), (365, 663, 822, 535), (365, 535, 831, 665), (365, 665, 892, 693), (366, 557, 819, 534), (366, 534, 824, 560), (366, 560, 833, 550), (366, 550, 828, 557), (367, 560, 824, 532), (367, 532, 821, 559), (367, 559, 830, 548), (367, 548, 833, 560), (368, 538, 823, 530), (368, 530, 820, 539), (368, 539, 829, 546), (368, 546, 832, 538), (369, 631, 874, 640), (369, 640, 873, 590), (369, 590, 844, 578), (369, 578, 847, 631), (370, 570, 869, 639), (370, 639, 872, 589), (370, 589, 845, 580), (370, 580, 848, 570), (371, 625, 868, 638), (371, 638, 869, 570), (371, 570, 848, 582), (371, 582, 836, 625), (372, 692, 904, 677), (372, 677, 871, 572), (372, 572, 846, 669), (372, 669, 896, 692), (373, 738, 916, 547), (373, 547, 828, 575), (373, 575, 827, 563), (373, 563, 918, 738), (374, 737, 915, 710), (374, 710, 834, 576), (374, 576, 842, 712), (374, 712, 917, 737), (375, 691, 892, 665), (375, 665, 831, 574), (375, 574, 839, 667), (375, 667, 894, 691), (376, 575, 828, 550), (376, 550, 833, 555), (376, 555, 841, 566), (376, 566, 827, 575), (377, 690, 939, 770), (377, 770, 936, 753), (377, 753, 855, 671), (377, 671, 898, 690), (378, 736, 941, 769), (378, 769, 932, 605), (378, 605, 858, 716), (378, 716, 921, 736), (379, 735, 940, 768), (379, 768, 930, 586), (379, 586, 852, 595), (379, 595, 922, 735), (380, 753, 936, 767), (380, 767, 931, 588), (380, 588, 856, 597), (380, 597, 855, 753), (381, 689, 903, 676), (381, 676, 875, 592), (381, 592, 850, 585), (381, 585, 897, 689), (382, 572, 871, 635), (382, 635, 874, 631), (382, 631, 847, 581), (382, 581, 846, 572), (383, 734, 927, 722), (383, 722, 868, 625), (383, 625, 836, 579), (383, 579, 920, 734), (384, 733, 926, 721), (384, 721, 870, 627), (384, 627, 849, 714), (384, 714, 919, 733), (385, 732, 922, 595), (385, 595, 852, 621), (385, 621, 851, 611), (385, 611, 924, 732), (386, 599, 855, 597), (386, 597, 856, 603), (386, 603, 863, 613), (386, 613, 862, 599), (387, 688, 899, 601), (387, 601, 859, 602), (387, 602, 866, 617), (387, 617, 901, 688), (388, 603, 856, 594), (388, 594, 853, 604), (388, 604, 860, 610), (388, 610, 863, 603), (389, 586, 930, 766), (389, 766, 933, 607), (389, 607, 857, 598), (389, 598, 852, 586), (390, 607, 933, 765), (390, 765, 937, 754), (390, 754, 854, 596), (390, 596, 857, 607), (391, 588, 931, 764), (391, 764, 934, 608), (391, 608, 853, 594), (391, 594, 856, 588), (392, 687, 938, 763), (392, 763, 935, 752), (392, 752, 859, 601), (392, 601, 899, 687), (393, 615, 925, 731), (393, 731, 924, 611), (393, 611, 851, 614), (393, 614, 864, 615), (394, 609, 923, 730), (394, 730, 925, 615), (394, 615, 864, 612), (394, 612, 861, 609), (395, 616, 900, 686), (395, 686, 902, 618), (395, 618, 867, 619), (395, 619, 865, 616), (396, 618, 902, 685), (396, 685, 901, 617), (396, 617, 866, 620), (396, 620, 867, 618), (397, 729, 921, 716), (397, 716, 858, 622), (397, 622, 865, 718), (397, 718, 923, 729), (398, 684, 898, 671), (398, 671, 855, 599), (398, 599, 862, 673), (398, 673, 900, 684), (399, 621, 852, 598), (399, 598, 857, 624), (399, 624, 864, 614), (399, 614, 851, 621), (400, 624, 857, 596), (400, 596, 854, 623), (400, 623, 861, 612), (400, 612, 864, 624), (401, 728, 917, 712), (401, 712, 842, 571), (401, 571, 870, 721), (401, 721, 926, 728), (402, 727, 918, 563), (402, 563, 827, 567), (402, 567, 868, 722), (402, 722, 927, 727), (403, 628, 839, 565), (403, 565, 840, 591), (403, 591, 874, 635), (403, 635, 871, 628), (404, 683, 895, 569), (404, 569, 843, 632), (404, 632, 875, 676), (404, 676, 903, 683), (405, 682, 894, 667), (405, 667, 839, 628), (405, 628, 871, 677), (405, 677, 904, 682), (406, 567, 827, 566), (406, 566, 841, 626), (406, 626, 869, 638), (406, 638, 868, 567), (407, 626, 841, 564), (407, 564, 838, 629), (407, 629, 872, 639), (407, 639, 869, 626), (408, 591, 840, 562), (408, 562, 837, 630), (408, 630, 873, 640), (408, 640, 874, 591), (409, 681, 951, 794), (409, 794, 942, 771), (409, 771, 876, 678), (409, 678, 905, 681), (410, 644, 946, 793), (410, 793, 949, 648), (410, 648, 883, 650), (410, 650, 879, 644), (411, 647, 948, 792), (411, 792, 944, 773), (411, 773, 881, 651), (411, 651, 882, 647), (412, 642, 945, 791), (412, 791, 948, 647), (412, 647, 882, 652), (412, 652, 877, 642), (413, 772, 943, 790), (413, 790, 946, 644), (413, 644, 879, 653), (413, 653, 878, 772), (414, 726, 953, 789), (414, 789, 945, 642), (414, 642, 877, 723), (414, 723, 928, 726), (415, 725, 952, 788), (415, 788, 947, 645), (415, 645, 880, 724), (415, 724, 929, 725), (416, 680, 950, 787), (416, 787, 943, 772), (416, 772, 878, 679), (416, 679, 906, 680), (417, 645, 947, 786), (417, 786, 950, 680), (417, 680, 906, 656), (417, 656, 880, 645), (418, 648, 949, 785), (418, 785, 951, 681), (418, 681, 905, 649), (418, 649, 883, 648), (419, 571, 842, 568), (419, 568, 894, 682), (419, 682, 904, 637), (419, 637, 870, 571), (420, 630, 837, 668), (420, 668, 895, 683), (420, 683, 903, 636), (420, 636, 873, 630), (421, 622, 858, 600), (421, 600, 898, 684), (421, 684, 900, 616), (421, 616, 865, 622), (422, 675, 863, 610), (422, 610, 860, 674), (422, 674, 901, 685), (422, 685, 902, 675), (423, 673, 862, 613), (423, 613, 863, 675), (423, 675, 902, 686), (423, 686, 900, 673), (424, 608, 934, 762), (424, 762, 938, 687), (424, 687, 899, 672), (424, 672, 853, 608), (425, 604, 853, 672), (425, 672, 899, 688), (425, 688, 901, 674), (425, 674, 860, 604), (426, 590, 873, 636), (426, 636, 903, 689), (426, 689, 897, 670), (426, 670, 844, 590), (427, 605, 932, 761), (427, 761, 939, 690), (427, 690, 898, 600), (427, 600, 858, 605), (428, 576, 834, 552), (428, 552, 892, 691), (428, 691, 894, 568), (428, 568, 842, 576), (429, 627, 870, 637), (429, 637, 904, 692), (429, 692, 896, 584), (429, 584, 849, 627), (430, 558, 825, 536), (430, 536, 890, 693), (430, 693, 892, 552), (430, 552, 834, 558), (431, 554, 829, 666), (431, 666, 893, 694), (431, 694, 895, 668), (431, 668, 837, 554), (432, 543, 812, 662), (432, 662, 889, 695), (432, 695, 891, 664), (432, 664, 820, 543), (433, 539, 820, 664), (433, 664, 891, 696), (433, 696, 893, 666), (433, 666, 829, 539), (434, 526, 805, 660), (434, 660, 887, 697), (434, 697, 889, 662), (434, 662, 812, 526), (435, 522, 817, 520), (435, 520, 888, 698), (435, 698, 890, 536), (435, 536, 825, 522), (436, 510, 802, 492), (436, 492, 884, 699), (436, 699, 886, 504), (436, 504, 810, 510), (437, 507, 810, 504), (437, 504, 886, 700), (437, 700, 888, 520), (437, 520, 817, 507), (438, 496, 797, 658), (438, 658, 885, 701), (438, 701, 887, 660), (438, 660, 805, 496), (439, 773, 944, 784), (439, 784, 952, 725), (439, 725, 929, 655), (439, 655, 881, 773), (440, 771, 942, 783), (440, 783, 953, 726), (440, 726, 928, 654), (440, 654, 876, 771), (441, 632, 843, 713), (441, 713, 918, 727), (441, 727, 927, 634), (441, 634, 875, 632), (442, 629, 838, 561), (442, 561, 917, 728), (442, 728, 926, 633), (442, 633, 872, 629), (443, 623, 854, 593), (443, 593, 921, 729), (443, 729, 923, 609), (443, 609, 861, 623), (444, 718, 865, 619), (444, 619, 867, 720), (444, 720, 925, 730), (444, 730, 923, 718), (445, 720, 867, 620), (445, 620, 866, 719), (445, 719, 924, 731), (445, 731, 925, 720), (446, 602, 859, 717), (446, 717, 922, 732), (446, 732, 924, 719), (446, 719, 866, 602), (447, 589, 872, 633), (447, 633, 926, 733), (447, 733, 919, 577), (447, 577, 845, 589), (448, 592, 875, 634), (448, 634, 927, 734), (448, 734, 920, 715), (448, 715, 850, 592), (449, 752, 935, 760), (449, 760, 940, 735), (449, 735, 922, 717), (449, 717, 859, 752), (450, 754, 937, 759), (450, 759, 941, 736), (450, 736, 921, 593), (450, 593, 854, 754), (451, 556, 830, 545), (451, 545, 915, 737), (451, 737, 917, 561), (451, 561, 838, 556), (452, 573, 835, 711), (452, 711, 916, 738), (452, 738, 918, 713), (452, 713, 843, 573), (453, 540, 826, 709), (453, 709, 914, 739), (453, 739, 916, 711), (453, 711, 835, 540), (454, 559, 821, 529), (454, 529, 913, 740), (454, 740, 915, 545), (454, 545, 830, 559), (455, 525, 806, 497), (455, 497, 909, 741), (455, 741, 911, 513), (455, 513, 813, 525), (456, 528, 811, 705), (456, 705, 910, 742), (456, 742, 912, 707), (456, 707, 818, 528), (457, 523, 818, 707), (457, 707, 912, 743), (457, 743, 914, 709), (457, 709, 826, 523), (458, 519, 813, 513), (458, 513, 911, 744), (458, 744, 913, 529), (458, 529, 821, 519), (459, 511, 798, 485), (459, 485, 907, 745), (459, 745, 909, 497), (459, 497, 806, 511), (460, 494, 803, 703), (460, 703, 908, 746), (460, 746, 910, 705), (460, 705, 811, 494), (461, 646, 881, 655), (461, 655, 929, 758), (461, 758, 941, 759), (461, 759, 937, 646), (462, 641, 876, 654), (462, 654, 928, 757), (462, 757, 940, 760), (462, 760, 935, 641), (463, 749, 880, 656), (463, 656, 906, 756), (463, 756, 939, 761), (463, 761, 932, 749), (464, 751, 883, 649), (464, 649, 905, 755), (464, 755, 938, 762), (464, 762, 934, 751), (465, 755, 905, 678), (465, 678, 876, 641), (465, 641, 935, 763), (465, 763, 938, 755), (466, 748, 879, 650), (466, 650, 883, 751), (466, 751, 934, 764), (466, 764, 931, 748), (467, 750, 882, 651), (467, 651, 881, 646), (467, 646, 937, 765), (467, 765, 933, 750), (468, 747, 877, 652), (468, 652, 882, 750), (468, 750, 933, 766), (468, 766, 930, 747), (469, 643, 878, 653), (469, 653, 879, 748), (469, 748, 931, 767), (469, 767, 936, 643), (470, 757, 928, 723), (470, 723, 877, 747), (470, 747, 930, 768), (470, 768, 940, 757), (471, 758, 929, 724), (471, 724, 880, 749), (471, 749, 932, 769), (471, 769, 941, 758), (472, 756, 906, 679), (472, 679, 878, 643), (472, 643, 936, 770), (472, 770, 939, 756), (473, 583, 850, 715), (473, 715, 920, 782), (473, 782, 953, 783), (473, 783, 942, 583), (474, 606, 845, 577), (474, 577, 919, 781), (474, 781, 952, 784), (474, 784, 944, 606), (475, 778, 844, 670), (475, 670, 897, 780), (475, 780, 951, 785), (475, 785, 949, 778), (476, 776, 849, 584), (476, 584, 896, 779), (476, 779, 950, 786), (476, 786, 947, 776), (477, 779, 896, 669), (477, 669, 846, 587), (477, 587, 943, 787), (477, 787, 950, 779), (478, 781, 919, 714), (478, 714, 849, 776), (478, 776, 947, 788), (478, 788, 952, 781), (479, 782, 920, 579), (479, 579, 836, 774), (479, 774, 945, 789), (479, 789, 953, 782), (480, 587, 846, 581), (480, 581, 847, 775), (480, 775, 946, 790), (480, 790, 943, 587), (481, 774, 836, 582), (481, 582, 848, 777), (481, 777, 948, 791), (481, 791, 945, 774), (482, 777, 848, 580), (482, 580, 845, 606), (482, 606, 944, 792), (482, 792, 948, 777), (483, 775, 847, 578), (483, 578, 844, 778), (483, 778, 949, 793), (483, 793, 946, 775), (484, 780, 897, 585), (484, 585, 850, 583), (484, 583, 942, 794), (484, 794, 951, 780)])
me_cube_002.use_remesh_preserve_volume = False
me_cube_002.use_remesh_preserve_attributes = False
me_cube_002.use_mirror_vertex_groups = False
me_cube_002.update()

# ---- objects
ob_cube_002 = bpy.data.objects.new('Cube.002', me_cube_002)
ob_lamp = bpy.data.objects.new('Lamp', light_lamp)
ob_camera = bpy.data.objects.new('Camera', cam_camera)

# ---- transforms, parenting, visibility, modifiers, constraints
ob_cube_002.location = (0.0, 2.0, 0.0)
ob_cube_002.scale = (6.0, 1.0, 1.0)
ob_cube_002.lineart.crease_threshold = 0.0
ob_lamp.location = (4.076, 1.005, 5.904)
ob_lamp.rotation_euler = (0.6503, 0.05522, 1.866)
ob_lamp.lock_rotations_4d = False
ob_lamp.empty_display_type = 'ARROWS'
ob_lamp.color = (0.0, 0.0, 0.0, 0.0)
ob_lamp.lineart.crease_threshold = 0.0
ob_camera.location = (7.481, -6.508, 5.344)
ob_camera.rotation_euler = (1.109, 0.01082, 0.8149)
ob_camera.lock_rotations_4d = False
ob_camera.empty_display_type = 'ARROWS'
ob_camera.color = (0.0, 0.0, 0.0, 0.0)
ob_camera.display_type = 'WIRE'
ob_camera.lineart.crease_threshold = 0.0

# ---- collection membership
col_collection_1.objects.link(ob_cube_002)
col_collection_1.objects.link(ob_lamp)
col_collection_1.objects.link(ob_camera)

# ---- scene / render settings (as saved in the file)
scene.camera = ob_camera
scene.frame_start = 1; scene.frame_end = 250; scene.frame_set(1)
scene.render.engine = 'BLENDER_EEVEE_NEXT'
scene.render.resolution_percentage = 50
scene.render.dither_intensity = 0.0
scene.cycles.use_denoising = False
scene.cycles.samples = 10
scene.cycles.sampling_pattern = 'TABULATED_SOBOL'
scene.cycles.light_sampling_threshold = 0.0
scene.cycles.use_adaptive_sampling = False
scene.cycles.use_light_tree = False
scene.cycles.blur_glossy = 0.0
scene.cycles.pixel_filter_type = 'GAUSSIAN'
scene.cycles.sample_clamp_indirect = 0.0
scene.view_settings.view_transform = 'Standard'
bpy.context.view_layer.update()
